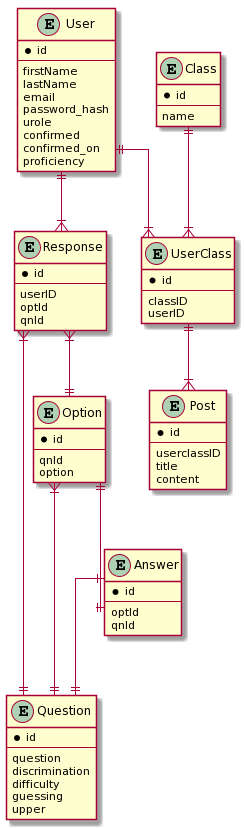

The diagram above was rendered by PlantUML. Its source (embedded in the PNG):
@startuml
' avoid problems with angled crows feet
skinparam linetype ortho

entity User {
*id
--
firstName
lastName
email
password_hash
urole
confirmed
confirmed_on
proficiency
}

entity Response {
*id
--
userID
optId
qnId
}

entity Question {
*id
--
question
discrimination
difficulty
guessing
upper
}

entity Option {
*id
--
qnId
option
}

entity Answer {
*id
--
optId
qnId
}

entity Post {
*id
--
userclassID
title
content
}

entity Class {
*id
--
name
}

entity UserClass {
*id
--
classID
userID
}

User ||--|{ Response

Response }|--|| Option
Response }|--|| Question
Option }|--|| Question
Answer ||--|| Question
Option ||--|| Answer


User ||--|{ UserClass
Class ||--|{ UserClass
UserClass ||--|{ Post
@enduml